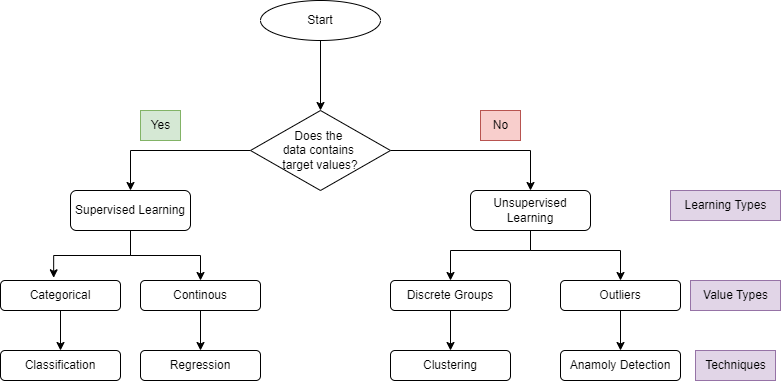

The diagram above was exported from draw.io. Its source (the exported page's mxGraphModel, read from the mxfile embedded in the PNG):
<mxGraphModel dx="1877" dy="774" grid="1" gridSize="10" guides="1" tooltips="1" connect="1" arrows="1" fold="1" page="1" pageScale="1" pageWidth="827" pageHeight="1169" math="0" shadow="0">
  <root>
    <mxCell id="WIyWlLk6GJQsqaUBKTNV-0" />
    <mxCell id="WIyWlLk6GJQsqaUBKTNV-1" parent="WIyWlLk6GJQsqaUBKTNV-0" />
    <mxCell id="BW4cj_8MWkxXK_wHYoZh-3" style="edgeStyle=orthogonalEdgeStyle;rounded=0;orthogonalLoop=1;jettySize=auto;html=1;entryX=0.5;entryY=0;entryDx=0;entryDy=0;" edge="1" parent="WIyWlLk6GJQsqaUBKTNV-1" source="BW4cj_8MWkxXK_wHYoZh-1" target="BW4cj_8MWkxXK_wHYoZh-2">
      <mxGeometry relative="1" as="geometry" />
    </mxCell>
    <mxCell id="BW4cj_8MWkxXK_wHYoZh-1" value="Start" style="ellipse;whiteSpace=wrap;html=1;" vertex="1" parent="WIyWlLk6GJQsqaUBKTNV-1">
      <mxGeometry x="300" y="80" width="120" height="40" as="geometry" />
    </mxCell>
    <mxCell id="BW4cj_8MWkxXK_wHYoZh-7" style="edgeStyle=orthogonalEdgeStyle;rounded=0;orthogonalLoop=1;jettySize=auto;html=1;entryX=0.5;entryY=0;entryDx=0;entryDy=0;" edge="1" parent="WIyWlLk6GJQsqaUBKTNV-1" source="BW4cj_8MWkxXK_wHYoZh-2" target="BW4cj_8MWkxXK_wHYoZh-5">
      <mxGeometry relative="1" as="geometry" />
    </mxCell>
    <mxCell id="BW4cj_8MWkxXK_wHYoZh-8" style="edgeStyle=orthogonalEdgeStyle;rounded=0;orthogonalLoop=1;jettySize=auto;html=1;entryX=0.5;entryY=0;entryDx=0;entryDy=0;" edge="1" parent="WIyWlLk6GJQsqaUBKTNV-1" source="BW4cj_8MWkxXK_wHYoZh-2" target="BW4cj_8MWkxXK_wHYoZh-6">
      <mxGeometry relative="1" as="geometry" />
    </mxCell>
    <mxCell id="BW4cj_8MWkxXK_wHYoZh-2" value="Does the&amp;nbsp;&lt;div&gt;data contains&amp;nbsp;&lt;/div&gt;&lt;div&gt;target values?&lt;/div&gt;" style="rhombus;whiteSpace=wrap;html=1;" vertex="1" parent="WIyWlLk6GJQsqaUBKTNV-1">
      <mxGeometry x="290" y="190" width="140" height="80" as="geometry" />
    </mxCell>
    <mxCell id="BW4cj_8MWkxXK_wHYoZh-5" value="Unsupervised Learning" style="rounded=1;whiteSpace=wrap;html=1;" vertex="1" parent="WIyWlLk6GJQsqaUBKTNV-1">
      <mxGeometry x="510" y="270" width="120" height="40" as="geometry" />
    </mxCell>
    <mxCell id="BW4cj_8MWkxXK_wHYoZh-16" style="edgeStyle=orthogonalEdgeStyle;rounded=0;orthogonalLoop=1;jettySize=auto;html=1;entryX=0.5;entryY=0;entryDx=0;entryDy=0;" edge="1" parent="WIyWlLk6GJQsqaUBKTNV-1" source="BW4cj_8MWkxXK_wHYoZh-6" target="BW4cj_8MWkxXK_wHYoZh-12">
      <mxGeometry relative="1" as="geometry" />
    </mxCell>
    <mxCell id="BW4cj_8MWkxXK_wHYoZh-6" value="Supervised Learning" style="rounded=1;whiteSpace=wrap;html=1;" vertex="1" parent="WIyWlLk6GJQsqaUBKTNV-1">
      <mxGeometry x="110" y="270" width="120" height="40" as="geometry" />
    </mxCell>
    <mxCell id="BW4cj_8MWkxXK_wHYoZh-9" value="No" style="text;html=1;align=center;verticalAlign=middle;resizable=0;points=[];autosize=1;strokeColor=#b85450;fillColor=#f8cecc;" vertex="1" parent="WIyWlLk6GJQsqaUBKTNV-1">
      <mxGeometry x="520" y="190" width="40" height="30" as="geometry" />
    </mxCell>
    <mxCell id="BW4cj_8MWkxXK_wHYoZh-10" value="Yes" style="text;html=1;align=center;verticalAlign=middle;resizable=0;points=[];autosize=1;strokeColor=#82b366;fillColor=#d5e8d4;" vertex="1" parent="WIyWlLk6GJQsqaUBKTNV-1">
      <mxGeometry x="180" y="190" width="40" height="30" as="geometry" />
    </mxCell>
    <mxCell id="BW4cj_8MWkxXK_wHYoZh-29" style="edgeStyle=orthogonalEdgeStyle;rounded=0;orthogonalLoop=1;jettySize=auto;html=1;entryX=0.5;entryY=0;entryDx=0;entryDy=0;" edge="1" parent="WIyWlLk6GJQsqaUBKTNV-1" source="BW4cj_8MWkxXK_wHYoZh-11" target="BW4cj_8MWkxXK_wHYoZh-21">
      <mxGeometry relative="1" as="geometry">
        <mxPoint x="100" y="410" as="targetPoint" />
      </mxGeometry>
    </mxCell>
    <mxCell id="BW4cj_8MWkxXK_wHYoZh-11" value="Categorical" style="rounded=1;whiteSpace=wrap;html=1;" vertex="1" parent="WIyWlLk6GJQsqaUBKTNV-1">
      <mxGeometry x="40" y="360" width="120" height="30" as="geometry" />
    </mxCell>
    <mxCell id="BW4cj_8MWkxXK_wHYoZh-28" style="edgeStyle=orthogonalEdgeStyle;rounded=0;orthogonalLoop=1;jettySize=auto;html=1;entryX=0.5;entryY=0;entryDx=0;entryDy=0;" edge="1" parent="WIyWlLk6GJQsqaUBKTNV-1" source="BW4cj_8MWkxXK_wHYoZh-12" target="BW4cj_8MWkxXK_wHYoZh-22">
      <mxGeometry relative="1" as="geometry" />
    </mxCell>
    <mxCell id="BW4cj_8MWkxXK_wHYoZh-12" value="Continous" style="rounded=1;whiteSpace=wrap;html=1;" vertex="1" parent="WIyWlLk6GJQsqaUBKTNV-1">
      <mxGeometry x="180" y="360" width="120" height="30" as="geometry" />
    </mxCell>
    <mxCell id="BW4cj_8MWkxXK_wHYoZh-27" style="edgeStyle=orthogonalEdgeStyle;rounded=0;orthogonalLoop=1;jettySize=auto;html=1;entryX=0.5;entryY=0;entryDx=0;entryDy=0;" edge="1" parent="WIyWlLk6GJQsqaUBKTNV-1" source="BW4cj_8MWkxXK_wHYoZh-13" target="BW4cj_8MWkxXK_wHYoZh-23">
      <mxGeometry relative="1" as="geometry" />
    </mxCell>
    <mxCell id="BW4cj_8MWkxXK_wHYoZh-13" value="Discrete Groups" style="rounded=1;whiteSpace=wrap;html=1;" vertex="1" parent="WIyWlLk6GJQsqaUBKTNV-1">
      <mxGeometry x="430" y="360" width="120" height="30" as="geometry" />
    </mxCell>
    <mxCell id="BW4cj_8MWkxXK_wHYoZh-26" style="edgeStyle=orthogonalEdgeStyle;rounded=0;orthogonalLoop=1;jettySize=auto;html=1;entryX=0.5;entryY=0;entryDx=0;entryDy=0;" edge="1" parent="WIyWlLk6GJQsqaUBKTNV-1" source="BW4cj_8MWkxXK_wHYoZh-14" target="BW4cj_8MWkxXK_wHYoZh-24">
      <mxGeometry relative="1" as="geometry" />
    </mxCell>
    <mxCell id="BW4cj_8MWkxXK_wHYoZh-14" value="Outliers" style="rounded=1;whiteSpace=wrap;html=1;" vertex="1" parent="WIyWlLk6GJQsqaUBKTNV-1">
      <mxGeometry x="600" y="360" width="120" height="30" as="geometry" />
    </mxCell>
    <mxCell id="BW4cj_8MWkxXK_wHYoZh-15" style="edgeStyle=orthogonalEdgeStyle;rounded=0;orthogonalLoop=1;jettySize=auto;html=1;entryX=0.443;entryY=-0.09;entryDx=0;entryDy=0;entryPerimeter=0;" edge="1" parent="WIyWlLk6GJQsqaUBKTNV-1" source="BW4cj_8MWkxXK_wHYoZh-6" target="BW4cj_8MWkxXK_wHYoZh-11">
      <mxGeometry relative="1" as="geometry" />
    </mxCell>
    <mxCell id="BW4cj_8MWkxXK_wHYoZh-17" style="edgeStyle=orthogonalEdgeStyle;rounded=0;orthogonalLoop=1;jettySize=auto;html=1;entryX=0.5;entryY=0;entryDx=0;entryDy=0;" edge="1" parent="WIyWlLk6GJQsqaUBKTNV-1" target="BW4cj_8MWkxXK_wHYoZh-14">
      <mxGeometry relative="1" as="geometry">
        <mxPoint x="570" y="310" as="sourcePoint" />
        <mxPoint x="639.51" y="410" as="targetPoint" />
        <Array as="points">
          <mxPoint x="570" y="330" />
          <mxPoint x="660" y="330" />
        </Array>
      </mxGeometry>
    </mxCell>
    <mxCell id="BW4cj_8MWkxXK_wHYoZh-18" style="edgeStyle=orthogonalEdgeStyle;rounded=0;orthogonalLoop=1;jettySize=auto;html=1;entryX=0.5;entryY=0;entryDx=0;entryDy=0;exitX=0.5;exitY=1;exitDx=0;exitDy=0;" edge="1" parent="WIyWlLk6GJQsqaUBKTNV-1" source="BW4cj_8MWkxXK_wHYoZh-5" target="BW4cj_8MWkxXK_wHYoZh-13">
      <mxGeometry relative="1" as="geometry">
        <mxPoint x="559.51" y="290" as="sourcePoint" />
        <mxPoint x="482.51" y="337" as="targetPoint" />
        <Array as="points">
          <mxPoint x="570" y="330" />
          <mxPoint x="490" y="330" />
        </Array>
      </mxGeometry>
    </mxCell>
    <mxCell id="BW4cj_8MWkxXK_wHYoZh-19" value="Learning Types" style="text;html=1;align=center;verticalAlign=middle;resizable=0;points=[];autosize=1;strokeColor=#9673a6;fillColor=#e1d5e7;" vertex="1" parent="WIyWlLk6GJQsqaUBKTNV-1">
      <mxGeometry x="710" y="270" width="110" height="30" as="geometry" />
    </mxCell>
    <mxCell id="BW4cj_8MWkxXK_wHYoZh-20" value="Value Types" style="text;html=1;align=center;verticalAlign=middle;resizable=0;points=[];autosize=1;strokeColor=#9673a6;fillColor=#e1d5e7;" vertex="1" parent="WIyWlLk6GJQsqaUBKTNV-1">
      <mxGeometry x="730" y="360" width="90" height="30" as="geometry" />
    </mxCell>
    <mxCell id="BW4cj_8MWkxXK_wHYoZh-21" value="Classification" style="rounded=1;whiteSpace=wrap;html=1;" vertex="1" parent="WIyWlLk6GJQsqaUBKTNV-1">
      <mxGeometry x="40" y="430" width="120" height="30" as="geometry" />
    </mxCell>
    <mxCell id="BW4cj_8MWkxXK_wHYoZh-22" value="Regression" style="rounded=1;whiteSpace=wrap;html=1;" vertex="1" parent="WIyWlLk6GJQsqaUBKTNV-1">
      <mxGeometry x="180" y="430" width="120" height="30" as="geometry" />
    </mxCell>
    <mxCell id="BW4cj_8MWkxXK_wHYoZh-23" value="Clustering" style="rounded=1;whiteSpace=wrap;html=1;" vertex="1" parent="WIyWlLk6GJQsqaUBKTNV-1">
      <mxGeometry x="430" y="430" width="120" height="30" as="geometry" />
    </mxCell>
    <mxCell id="BW4cj_8MWkxXK_wHYoZh-24" value="Anamoly Detection" style="rounded=1;whiteSpace=wrap;html=1;" vertex="1" parent="WIyWlLk6GJQsqaUBKTNV-1">
      <mxGeometry x="600" y="430" width="120" height="30" as="geometry" />
    </mxCell>
    <mxCell id="BW4cj_8MWkxXK_wHYoZh-25" value="Techniques" style="text;html=1;align=center;verticalAlign=middle;resizable=0;points=[];autosize=1;strokeColor=#9673a6;fillColor=#e1d5e7;" vertex="1" parent="WIyWlLk6GJQsqaUBKTNV-1">
      <mxGeometry x="735" y="430" width="80" height="30" as="geometry" />
    </mxCell>
  </root>
</mxGraphModel>